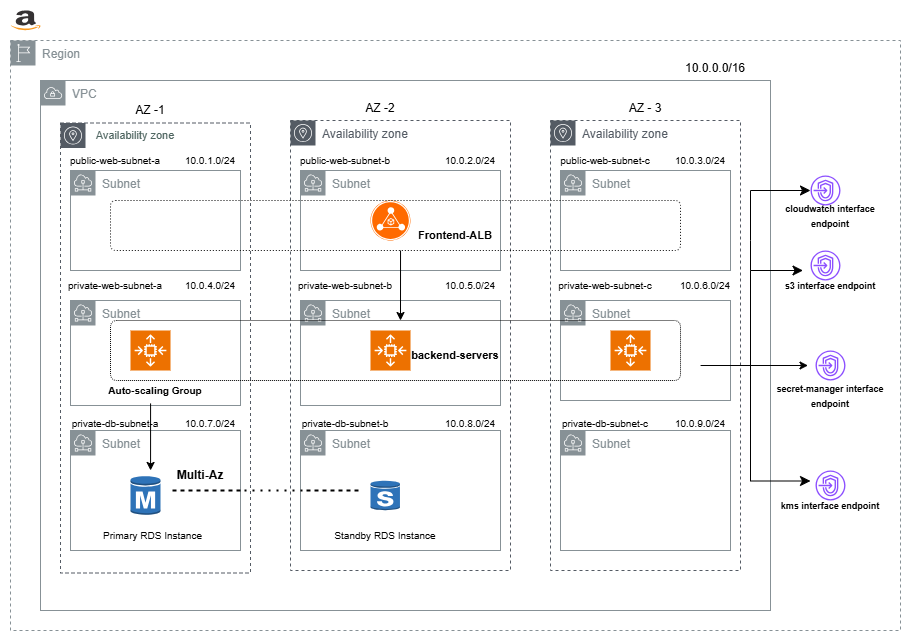

The diagram above was exported from draw.io. Its source (the exported page's mxGraphModel, read from the mxfile embedded in the PNG):
<mxGraphModel dx="1213" dy="643" grid="1" gridSize="10" guides="1" tooltips="1" connect="1" arrows="1" fold="1" page="1" pageScale="1" pageWidth="827" pageHeight="1169" math="0" shadow="0">
  <root>
    <mxCell id="0" />
    <mxCell id="1" parent="0" />
    <mxCell id="ajeXU0B-5WfMWEMZQBUK-1" value="Region" style="sketch=0;outlineConnect=0;gradientColor=none;html=1;whiteSpace=wrap;fontSize=12;fontStyle=0;shape=mxgraph.aws4.group;grIcon=mxgraph.aws4.group_region;strokeColor=#879196;fillColor=none;verticalAlign=top;align=left;spacingLeft=30;fontColor=#879196;dashed=1;" parent="1" vertex="1">
      <mxGeometry x="40" y="40" width="890" height="590" as="geometry" />
    </mxCell>
    <mxCell id="ajeXU0B-5WfMWEMZQBUK-2" value="VPC" style="sketch=0;outlineConnect=0;gradientColor=none;html=1;whiteSpace=wrap;fontSize=12;fontStyle=0;shape=mxgraph.aws4.group;grIcon=mxgraph.aws4.group_vpc;strokeColor=#879196;fillColor=none;verticalAlign=top;align=left;spacingLeft=30;fontColor=#879196;dashed=0;" parent="1" vertex="1">
      <mxGeometry x="70" y="80" width="730" height="530" as="geometry" />
    </mxCell>
    <mxCell id="ajeXU0B-5WfMWEMZQBUK-3" value="10.0.0.0/16&lt;div&gt;&lt;br&gt;&lt;/div&gt;" style="text;html=1;align=center;verticalAlign=middle;whiteSpace=wrap;rounded=0;" parent="1" vertex="1">
      <mxGeometry x="690" y="60" width="110" height="30" as="geometry" />
    </mxCell>
    <mxCell id="ajeXU0B-5WfMWEMZQBUK-5" value="" style="sketch=0;outlineConnect=0;gradientColor=none;html=1;whiteSpace=wrap;fontSize=12;fontStyle=0;shape=mxgraph.aws4.group;grIcon=mxgraph.aws4.group_availability_zone;strokeColor=#545B64;fillColor=none;verticalAlign=top;align=left;spacingLeft=30;fontColor=#545B64;dashed=1;" parent="1" vertex="1">
      <mxGeometry x="90" y="122.5" width="190" height="450" as="geometry" />
    </mxCell>
    <mxCell id="ajeXU0B-5WfMWEMZQBUK-6" value="Availability zone" style="sketch=0;outlineConnect=0;gradientColor=none;html=1;whiteSpace=wrap;fontSize=12;fontStyle=0;shape=mxgraph.aws4.group;grIcon=mxgraph.aws4.group_availability_zone;strokeColor=#545B64;fillColor=none;verticalAlign=top;align=left;spacingLeft=30;fontColor=#545B64;dashed=1;" parent="1" vertex="1">
      <mxGeometry x="320" y="120" width="220" height="450" as="geometry" />
    </mxCell>
    <mxCell id="ajeXU0B-5WfMWEMZQBUK-7" value="Availability zone" style="sketch=0;outlineConnect=0;gradientColor=none;html=1;whiteSpace=wrap;fontSize=12;fontStyle=0;shape=mxgraph.aws4.group;grIcon=mxgraph.aws4.group_availability_zone;strokeColor=#545B64;fillColor=none;verticalAlign=top;align=left;spacingLeft=30;fontColor=#545B64;dashed=1;" parent="1" vertex="1">
      <mxGeometry x="580" y="120" width="190" height="450" as="geometry" />
    </mxCell>
    <mxCell id="ajeXU0B-5WfMWEMZQBUK-8" value="AZ -1" style="text;html=1;align=center;verticalAlign=middle;whiteSpace=wrap;rounded=0;" parent="1" vertex="1">
      <mxGeometry x="150" y="100" width="60" height="20" as="geometry" />
    </mxCell>
    <mxCell id="ajeXU0B-5WfMWEMZQBUK-10" value="AZ -2&lt;div&gt;&lt;br&gt;&lt;/div&gt;" style="text;html=1;align=center;verticalAlign=middle;whiteSpace=wrap;rounded=0;" parent="1" vertex="1">
      <mxGeometry x="380" y="100" width="60" height="30" as="geometry" />
    </mxCell>
    <mxCell id="ajeXU0B-5WfMWEMZQBUK-11" value="AZ - 3&lt;div&gt;&lt;br&gt;&lt;/div&gt;" style="text;html=1;align=center;verticalAlign=middle;whiteSpace=wrap;rounded=0;" parent="1" vertex="1">
      <mxGeometry x="645" y="100" width="60" height="30" as="geometry" />
    </mxCell>
    <mxCell id="ajeXU0B-5WfMWEMZQBUK-14" value="Subnet" style="sketch=0;outlineConnect=0;gradientColor=none;html=1;whiteSpace=wrap;fontSize=12;fontStyle=0;shape=mxgraph.aws4.group;grIcon=mxgraph.aws4.group_subnet;strokeColor=#879196;fillColor=none;verticalAlign=top;align=left;spacingLeft=30;fontColor=#879196;dashed=0;" parent="1" vertex="1">
      <mxGeometry x="100" y="170" width="170" height="100" as="geometry" />
    </mxCell>
    <mxCell id="ajeXU0B-5WfMWEMZQBUK-17" value="Subnet" style="sketch=0;outlineConnect=0;gradientColor=none;html=1;whiteSpace=wrap;fontSize=12;fontStyle=0;shape=mxgraph.aws4.group;grIcon=mxgraph.aws4.group_subnet;strokeColor=#879196;fillColor=none;verticalAlign=top;align=left;spacingLeft=30;fontColor=#879196;dashed=0;" parent="1" vertex="1">
      <mxGeometry x="330" y="170" width="200" height="100" as="geometry" />
    </mxCell>
    <mxCell id="ajeXU0B-5WfMWEMZQBUK-18" value="Subnet" style="sketch=0;outlineConnect=0;gradientColor=none;html=1;whiteSpace=wrap;fontSize=12;fontStyle=0;shape=mxgraph.aws4.group;grIcon=mxgraph.aws4.group_subnet;strokeColor=#879196;fillColor=none;verticalAlign=top;align=left;spacingLeft=30;fontColor=#879196;dashed=0;" parent="1" vertex="1">
      <mxGeometry x="590" y="170" width="170" height="100" as="geometry" />
    </mxCell>
    <mxCell id="ajeXU0B-5WfMWEMZQBUK-20" value="Subnet" style="sketch=0;outlineConnect=0;gradientColor=none;html=1;whiteSpace=wrap;fontSize=12;fontStyle=0;shape=mxgraph.aws4.group;grIcon=mxgraph.aws4.group_subnet;strokeColor=#879196;fillColor=none;verticalAlign=top;align=left;spacingLeft=30;fontColor=#879196;dashed=0;" parent="1" vertex="1">
      <mxGeometry x="330" y="300" width="200" height="105" as="geometry" />
    </mxCell>
    <mxCell id="ajeXU0B-5WfMWEMZQBUK-21" value="Subnet" style="sketch=0;outlineConnect=0;gradientColor=none;html=1;whiteSpace=wrap;fontSize=12;fontStyle=0;shape=mxgraph.aws4.group;grIcon=mxgraph.aws4.group_subnet;strokeColor=#879196;fillColor=none;verticalAlign=top;align=left;spacingLeft=30;fontColor=#879196;dashed=0;" parent="1" vertex="1">
      <mxGeometry x="100" y="300" width="170" height="105" as="geometry" />
    </mxCell>
    <mxCell id="ajeXU0B-5WfMWEMZQBUK-22" value="Subnet" style="sketch=0;outlineConnect=0;gradientColor=none;html=1;whiteSpace=wrap;fontSize=12;fontStyle=0;shape=mxgraph.aws4.group;grIcon=mxgraph.aws4.group_subnet;strokeColor=#879196;fillColor=none;verticalAlign=top;align=left;spacingLeft=30;fontColor=#879196;dashed=0;" parent="1" vertex="1">
      <mxGeometry x="590" y="300" width="170" height="100" as="geometry" />
    </mxCell>
    <mxCell id="ajeXU0B-5WfMWEMZQBUK-24" value="Subnet" style="sketch=0;outlineConnect=0;gradientColor=none;html=1;whiteSpace=wrap;fontSize=12;fontStyle=0;shape=mxgraph.aws4.group;grIcon=mxgraph.aws4.group_subnet;strokeColor=#879196;fillColor=none;verticalAlign=top;align=left;spacingLeft=30;fontColor=#879196;dashed=0;" parent="1" vertex="1">
      <mxGeometry x="100" y="430" width="170" height="120" as="geometry" />
    </mxCell>
    <mxCell id="ajeXU0B-5WfMWEMZQBUK-25" value="Subnet" style="sketch=0;outlineConnect=0;gradientColor=none;html=1;whiteSpace=wrap;fontSize=12;fontStyle=0;shape=mxgraph.aws4.group;grIcon=mxgraph.aws4.group_subnet;strokeColor=#879196;fillColor=none;verticalAlign=top;align=left;spacingLeft=30;fontColor=#879196;dashed=0;" parent="1" vertex="1">
      <mxGeometry x="330" y="430" width="200" height="120" as="geometry" />
    </mxCell>
    <mxCell id="ajeXU0B-5WfMWEMZQBUK-26" value="Subnet" style="sketch=0;outlineConnect=0;gradientColor=none;html=1;whiteSpace=wrap;fontSize=12;fontStyle=0;shape=mxgraph.aws4.group;grIcon=mxgraph.aws4.group_subnet;strokeColor=#879196;fillColor=none;verticalAlign=top;align=left;spacingLeft=30;fontColor=#879196;dashed=0;" parent="1" vertex="1">
      <mxGeometry x="590" y="430" width="170" height="120" as="geometry" />
    </mxCell>
    <mxCell id="ajeXU0B-5WfMWEMZQBUK-27" value="" style="points=[];aspect=fixed;html=1;align=center;shadow=0;dashed=0;fillColor=#FF6A00;strokeColor=none;shape=mxgraph.alibaba_cloud.alb_application_load_balancer_02;" parent="1" vertex="1">
      <mxGeometry x="400" y="200" width="40" height="40" as="geometry" />
    </mxCell>
    <mxCell id="ajeXU0B-5WfMWEMZQBUK-28" value="" style="rounded=1;arcSize=10;dashed=1;fillColor=none;gradientColor=none;dashPattern=1 2;strokeWidth=1;fontColor=light-dark(#bf9292, #ededed);fontSize=10;" parent="1" vertex="1">
      <mxGeometry x="140" y="200" width="570" height="50" as="geometry" />
    </mxCell>
    <mxCell id="ajeXU0B-5WfMWEMZQBUK-29" value="&lt;font style=&quot;font-size: 10px;&quot;&gt;private-db-subnet-a&lt;/font&gt;" style="text;html=1;align=center;verticalAlign=middle;whiteSpace=wrap;rounded=0;" parent="1" vertex="1">
      <mxGeometry x="80" y="412.5" width="130" height="20" as="geometry" />
    </mxCell>
    <mxCell id="ajeXU0B-5WfMWEMZQBUK-30" value="&lt;font style=&quot;font-size: 10px;&quot;&gt;public-web-subnet-b&lt;/font&gt;" style="text;html=1;align=center;verticalAlign=middle;whiteSpace=wrap;rounded=0;" parent="1" vertex="1">
      <mxGeometry x="310" y="150" width="130" height="20" as="geometry" />
    </mxCell>
    <mxCell id="ajeXU0B-5WfMWEMZQBUK-31" value="&lt;font style=&quot;font-size: 10px;&quot;&gt;public-web-subnet-c&lt;/font&gt;" style="text;html=1;align=center;verticalAlign=middle;whiteSpace=wrap;rounded=0;" parent="1" vertex="1">
      <mxGeometry x="570" y="150" width="130" height="20" as="geometry" />
    </mxCell>
    <mxCell id="ajeXU0B-5WfMWEMZQBUK-32" value="&lt;font style=&quot;font-size: 10px;&quot;&gt;private-web-subnet-a&lt;/font&gt;" style="text;html=1;align=center;verticalAlign=middle;whiteSpace=wrap;rounded=0;" parent="1" vertex="1">
      <mxGeometry x="80" y="280" width="130" height="10" as="geometry" />
    </mxCell>
    <mxCell id="ajeXU0B-5WfMWEMZQBUK-33" value="&lt;font style=&quot;font-size: 10px;&quot;&gt;private-web-subnet-b&lt;/font&gt;" style="text;html=1;align=center;verticalAlign=middle;whiteSpace=wrap;rounded=0;" parent="1" vertex="1">
      <mxGeometry x="310" y="280" width="130" height="10" as="geometry" />
    </mxCell>
    <mxCell id="ajeXU0B-5WfMWEMZQBUK-34" value="&lt;font style=&quot;font-size: 10px;&quot;&gt;private-web-subnet-c&lt;/font&gt;" style="text;html=1;align=center;verticalAlign=middle;whiteSpace=wrap;rounded=0;" parent="1" vertex="1">
      <mxGeometry x="570" y="280" width="130" height="10" as="geometry" />
    </mxCell>
    <mxCell id="ajeXU0B-5WfMWEMZQBUK-36" value="&lt;font style=&quot;font-size: 10px;&quot;&gt;private-db-subnet-b&lt;/font&gt;" style="text;html=1;align=center;verticalAlign=middle;whiteSpace=wrap;rounded=0;" parent="1" vertex="1">
      <mxGeometry x="310" y="420" width="130" height="5" as="geometry" />
    </mxCell>
    <mxCell id="ajeXU0B-5WfMWEMZQBUK-37" value="&lt;font style=&quot;font-size: 10px;&quot;&gt;private-db-subnet-c&lt;/font&gt;" style="text;html=1;align=center;verticalAlign=middle;whiteSpace=wrap;rounded=0;" parent="1" vertex="1">
      <mxGeometry x="570" y="420" width="130" height="5" as="geometry" />
    </mxCell>
    <mxCell id="ajeXU0B-5WfMWEMZQBUK-39" value="&lt;b&gt;&lt;font style=&quot;font-size: 11px;&quot;&gt;Frontend-ALB&lt;/font&gt;&lt;/b&gt;" style="text;html=1;align=center;verticalAlign=middle;whiteSpace=wrap;rounded=0;" parent="1" vertex="1">
      <mxGeometry x="425" y="220" width="120" height="30" as="geometry" />
    </mxCell>
    <mxCell id="ajeXU0B-5WfMWEMZQBUK-40" value="" style="sketch=0;points=[[0,0,0],[0.25,0,0],[0.5,0,0],[0.75,0,0],[1,0,0],[0,1,0],[0.25,1,0],[0.5,1,0],[0.75,1,0],[1,1,0],[0,0.25,0],[0,0.5,0],[0,0.75,0],[1,0.25,0],[1,0.5,0],[1,0.75,0]];outlineConnect=0;fontColor=#232F3E;fillColor=#ED7100;strokeColor=#ffffff;dashed=0;verticalLabelPosition=bottom;verticalAlign=top;align=center;html=1;fontSize=12;fontStyle=0;aspect=fixed;shape=mxgraph.aws4.resourceIcon;resIcon=mxgraph.aws4.auto_scaling2;" parent="1" vertex="1">
      <mxGeometry x="400" y="330" width="40" height="40" as="geometry" />
    </mxCell>
    <mxCell id="ajeXU0B-5WfMWEMZQBUK-42" value="" style="sketch=0;points=[[0,0,0],[0.25,0,0],[0.5,0,0],[0.75,0,0],[1,0,0],[0,1,0],[0.25,1,0],[0.5,1,0],[0.75,1,0],[1,1,0],[0,0.25,0],[0,0.5,0],[0,0.75,0],[1,0.25,0],[1,0.5,0],[1,0.75,0]];outlineConnect=0;fontColor=#232F3E;fillColor=#ED7100;strokeColor=#ffffff;dashed=0;verticalLabelPosition=bottom;verticalAlign=top;align=center;html=1;fontSize=12;fontStyle=0;aspect=fixed;shape=mxgraph.aws4.resourceIcon;resIcon=mxgraph.aws4.auto_scaling2;" parent="1" vertex="1">
      <mxGeometry x="160" y="330" width="40" height="40" as="geometry" />
    </mxCell>
    <mxCell id="ajeXU0B-5WfMWEMZQBUK-43" value="" style="sketch=0;points=[[0,0,0],[0.25,0,0],[0.5,0,0],[0.75,0,0],[1,0,0],[0,1,0],[0.25,1,0],[0.5,1,0],[0.75,1,0],[1,1,0],[0,0.25,0],[0,0.5,0],[0,0.75,0],[1,0.25,0],[1,0.5,0],[1,0.75,0]];outlineConnect=0;fontColor=#232F3E;fillColor=#ED7100;strokeColor=#ffffff;dashed=0;verticalLabelPosition=bottom;verticalAlign=top;align=center;html=1;fontSize=12;fontStyle=0;aspect=fixed;shape=mxgraph.aws4.resourceIcon;resIcon=mxgraph.aws4.auto_scaling2;" parent="1" vertex="1">
      <mxGeometry x="640" y="330" width="40" height="40" as="geometry" />
    </mxCell>
    <mxCell id="ajeXU0B-5WfMWEMZQBUK-44" value="" style="rounded=1;arcSize=10;dashed=1;fillColor=none;gradientColor=none;dashPattern=1 1;strokeWidth=1;" parent="1" vertex="1">
      <mxGeometry x="140" y="320" width="570" height="60" as="geometry" />
    </mxCell>
    <mxCell id="ajeXU0B-5WfMWEMZQBUK-45" value="&lt;b&gt;&lt;font style=&quot;font-size: 11px;&quot;&gt;backend-servers&lt;/font&gt;&lt;/b&gt;" style="text;html=1;align=center;verticalAlign=middle;whiteSpace=wrap;rounded=0;" parent="1" vertex="1">
      <mxGeometry x="440" y="340" width="90" height="30" as="geometry" />
    </mxCell>
    <mxCell id="ajeXU0B-5WfMWEMZQBUK-46" value="" style="outlineConnect=0;dashed=0;verticalLabelPosition=bottom;verticalAlign=top;align=center;html=1;shape=mxgraph.aws3.rds_db_instance;fillColor=#2E73B8;gradientColor=none;" parent="1" vertex="1">
      <mxGeometry x="160" y="475" width="30" height="40" as="geometry" />
    </mxCell>
    <mxCell id="ajeXU0B-5WfMWEMZQBUK-47" value="" style="outlineConnect=0;dashed=0;verticalLabelPosition=bottom;verticalAlign=top;align=center;html=1;shape=mxgraph.aws3.rds_db_instance_standby_multi_az;fillColor=#2E73B8;gradientColor=none;" parent="1" vertex="1">
      <mxGeometry x="400" y="480" width="29.5" height="30" as="geometry" />
    </mxCell>
    <mxCell id="ajeXU0B-5WfMWEMZQBUK-48" value="" style="endArrow=none;dashed=1;html=1;dashPattern=1 3;strokeWidth=2;rounded=0;" parent="1" source="ajeXU0B-5WfMWEMZQBUK-24" target="ajeXU0B-5WfMWEMZQBUK-25" edge="1">
      <mxGeometry width="50" height="50" relative="1" as="geometry">
        <mxPoint x="210" y="500" as="sourcePoint" />
        <mxPoint x="260" y="450" as="targetPoint" />
        <Array as="points">
          <mxPoint x="200" y="490" />
          <mxPoint x="290" y="490" />
          <mxPoint x="390" y="490" />
        </Array>
      </mxGeometry>
    </mxCell>
    <mxCell id="ajeXU0B-5WfMWEMZQBUK-49" value="&lt;b&gt;Multi-Az&lt;/b&gt;" style="text;html=1;align=center;verticalAlign=middle;whiteSpace=wrap;rounded=0;" parent="1" vertex="1">
      <mxGeometry x="200" y="460" width="60" height="30" as="geometry" />
    </mxCell>
    <mxCell id="ajeXU0B-5WfMWEMZQBUK-50" value="&lt;b&gt;&lt;font style=&quot;font-size: 10px;&quot;&gt;Auto-scaling Group&lt;/font&gt;&lt;/b&gt;" style="text;html=1;align=center;verticalAlign=middle;whiteSpace=wrap;rounded=0;" parent="1" vertex="1">
      <mxGeometry x="125" y="375" width="120" height="30" as="geometry" />
    </mxCell>
    <mxCell id="ajeXU0B-5WfMWEMZQBUK-56" value="&lt;font style=&quot;font-size: 10px;&quot;&gt;public-web-subnet-a&lt;/font&gt;" style="text;html=1;align=center;verticalAlign=middle;whiteSpace=wrap;rounded=0;" parent="1" vertex="1">
      <mxGeometry x="80" y="150" width="130" height="20" as="geometry" />
    </mxCell>
    <mxCell id="ajeXU0B-5WfMWEMZQBUK-57" value="10.0.1.0/24" style="text;html=1;align=center;verticalAlign=middle;whiteSpace=wrap;rounded=0;fontSize=10;" parent="1" vertex="1">
      <mxGeometry x="210" y="145" width="60" height="30" as="geometry" />
    </mxCell>
    <mxCell id="ajeXU0B-5WfMWEMZQBUK-58" value="10.0.2.0/24" style="text;html=1;align=center;verticalAlign=middle;whiteSpace=wrap;rounded=0;fontSize=10;" parent="1" vertex="1">
      <mxGeometry x="470" y="145" width="60" height="30" as="geometry" />
    </mxCell>
    <mxCell id="ajeXU0B-5WfMWEMZQBUK-59" value="10.0.3.0/24" style="text;html=1;align=center;verticalAlign=middle;whiteSpace=wrap;rounded=0;fontSize=10;" parent="1" vertex="1">
      <mxGeometry x="700" y="145" width="60" height="30" as="geometry" />
    </mxCell>
    <mxCell id="ajeXU0B-5WfMWEMZQBUK-60" value="10.0.4.0/24" style="text;html=1;align=center;verticalAlign=middle;whiteSpace=wrap;rounded=0;fontSize=10;" parent="1" vertex="1">
      <mxGeometry x="210" y="270" width="60" height="30" as="geometry" />
    </mxCell>
    <mxCell id="ajeXU0B-5WfMWEMZQBUK-61" value="10.0.5.0/24" style="text;html=1;align=center;verticalAlign=middle;whiteSpace=wrap;rounded=0;fontSize=10;" parent="1" vertex="1">
      <mxGeometry x="470" y="270" width="60" height="30" as="geometry" />
    </mxCell>
    <mxCell id="ajeXU0B-5WfMWEMZQBUK-62" value="10.0.6.0/24" style="text;html=1;align=center;verticalAlign=middle;whiteSpace=wrap;rounded=0;fontSize=10;" parent="1" vertex="1">
      <mxGeometry x="705" y="270" width="60" height="30" as="geometry" />
    </mxCell>
    <mxCell id="ajeXU0B-5WfMWEMZQBUK-63" value="10.0.7.0/24" style="text;html=1;align=center;verticalAlign=middle;whiteSpace=wrap;rounded=0;fontSize=10;" parent="1" vertex="1">
      <mxGeometry x="210" y="407.5" width="60" height="30" as="geometry" />
    </mxCell>
    <mxCell id="ajeXU0B-5WfMWEMZQBUK-64" value="10.0.8.0/24" style="text;html=1;align=center;verticalAlign=middle;whiteSpace=wrap;rounded=0;fontSize=10;" parent="1" vertex="1">
      <mxGeometry x="470" y="407.5" width="60" height="30" as="geometry" />
    </mxCell>
    <mxCell id="ajeXU0B-5WfMWEMZQBUK-65" value="10.0.9.0/24" style="text;html=1;align=center;verticalAlign=middle;whiteSpace=wrap;rounded=0;fontSize=10;" parent="1" vertex="1">
      <mxGeometry x="700" y="407.5" width="60" height="30" as="geometry" />
    </mxCell>
    <mxCell id="ajeXU0B-5WfMWEMZQBUK-67" value="" style="endArrow=classic;html=1;rounded=0;exitX=0.042;exitY=1;exitDx=0;exitDy=0;exitPerimeter=0;" parent="1" source="ajeXU0B-5WfMWEMZQBUK-39" edge="1">
      <mxGeometry width="50" height="50" relative="1" as="geometry">
        <mxPoint x="390" y="360" as="sourcePoint" />
        <mxPoint x="430" y="320" as="targetPoint" />
        <Array as="points" />
      </mxGeometry>
    </mxCell>
    <mxCell id="ajeXU0B-5WfMWEMZQBUK-73" value="" style="endArrow=classic;html=1;rounded=0;entryX=0.471;entryY=0.333;entryDx=0;entryDy=0;entryPerimeter=0;exitX=0.459;exitY=0.93;exitDx=0;exitDy=0;exitPerimeter=0;" parent="1" source="ajeXU0B-5WfMWEMZQBUK-50" target="ajeXU0B-5WfMWEMZQBUK-24" edge="1">
      <mxGeometry width="50" height="50" relative="1" as="geometry">
        <mxPoint x="390" y="360" as="sourcePoint" />
        <mxPoint x="440" y="310" as="targetPoint" />
      </mxGeometry>
    </mxCell>
    <mxCell id="ajeXU0B-5WfMWEMZQBUK-74" value="Primary RDS Instance" style="text;html=1;align=center;verticalAlign=middle;whiteSpace=wrap;rounded=0;fontSize=10;" parent="1" vertex="1">
      <mxGeometry x="125" y="520" width="115" height="30" as="geometry" />
    </mxCell>
    <mxCell id="ajeXU0B-5WfMWEMZQBUK-75" value="Standby RDS Instance" style="text;html=1;align=center;verticalAlign=middle;whiteSpace=wrap;rounded=0;fontSize=10;" parent="1" vertex="1">
      <mxGeometry x="360" y="520" width="110" height="30" as="geometry" />
    </mxCell>
    <mxCell id="ajeXU0B-5WfMWEMZQBUK-76" value="" style="dashed=0;outlineConnect=0;html=1;align=center;labelPosition=center;verticalLabelPosition=bottom;verticalAlign=top;shape=mxgraph.weblogos.amazon" parent="1" vertex="1">
      <mxGeometry x="40" y="10" width="30" height="20" as="geometry" />
    </mxCell>
    <mxCell id="ajeXU0B-5WfMWEMZQBUK-79" value="" style="sketch=0;outlineConnect=0;fontColor=#232F3E;gradientColor=none;fillColor=#8C4FFF;strokeColor=none;dashed=0;verticalLabelPosition=bottom;verticalAlign=top;align=center;html=1;fontSize=12;fontStyle=0;aspect=fixed;pointerEvents=1;shape=mxgraph.aws4.endpoints;" parent="1" vertex="1">
      <mxGeometry x="845" y="350" width="30" height="30" as="geometry" />
    </mxCell>
    <mxCell id="ajeXU0B-5WfMWEMZQBUK-81" value="&lt;b style=&quot;&quot;&gt;&lt;font style=&quot;font-size: 9px;&quot;&gt;s3 interface endpoint&lt;/font&gt;&lt;/b&gt;" style="text;html=1;align=center;verticalAlign=middle;whiteSpace=wrap;rounded=0;" parent="1" vertex="1">
      <mxGeometry x="805" y="270" width="110" height="30" as="geometry" />
    </mxCell>
    <mxCell id="ajeXU0B-5WfMWEMZQBUK-82" value="&lt;b style=&quot;&quot;&gt;&lt;font style=&quot;font-size: 9px;&quot;&gt;secret-manager interface endpoint&lt;/font&gt;&lt;/b&gt;" style="text;html=1;align=center;verticalAlign=middle;whiteSpace=wrap;rounded=0;" parent="1" vertex="1">
      <mxGeometry x="805" y="380" width="110" height="30" as="geometry" />
    </mxCell>
    <mxCell id="ajeXU0B-5WfMWEMZQBUK-83" value="&lt;b style=&quot;&quot;&gt;&lt;font style=&quot;font-size: 9px;&quot;&gt;kms interface endpoint&lt;/font&gt;&lt;/b&gt;" style="text;html=1;align=center;verticalAlign=middle;whiteSpace=wrap;rounded=0;" parent="1" vertex="1">
      <mxGeometry x="800" y="490" width="120" height="30" as="geometry" />
    </mxCell>
    <mxCell id="ajeXU0B-5WfMWEMZQBUK-84" value="" style="edgeStyle=elbowEdgeStyle;elbow=horizontal;endArrow=classic;html=1;curved=0;rounded=0;endSize=8;startSize=8;entryX=0.25;entryY=0;entryDx=0;entryDy=0;exitX=0.824;exitY=0.65;exitDx=0;exitDy=0;exitPerimeter=0;" parent="1" source="ajeXU0B-5WfMWEMZQBUK-22" target="ajeXU0B-5WfMWEMZQBUK-81" edge="1">
      <mxGeometry width="50" height="50" relative="1" as="geometry">
        <mxPoint x="760" y="365" as="sourcePoint" />
        <mxPoint x="810" y="315" as="targetPoint" />
        <Array as="points">
          <mxPoint x="780" y="320" />
        </Array>
      </mxGeometry>
    </mxCell>
    <mxCell id="ajeXU0B-5WfMWEMZQBUK-86" value="" style="edgeStyle=segmentEdgeStyle;endArrow=classic;html=1;curved=0;rounded=0;endSize=8;startSize=8;" parent="1" edge="1">
      <mxGeometry width="50" height="50" relative="1" as="geometry">
        <mxPoint x="780" y="365" as="sourcePoint" />
        <mxPoint x="840" y="480.5" as="targetPoint" />
        <Array as="points">
          <mxPoint x="780" y="480" />
        </Array>
      </mxGeometry>
    </mxCell>
    <mxCell id="ajeXU0B-5WfMWEMZQBUK-87" value="" style="endArrow=classic;html=1;rounded=0;" parent="1" edge="1">
      <mxGeometry width="50" height="50" relative="1" as="geometry">
        <mxPoint x="777.5" y="365" as="sourcePoint" />
        <mxPoint x="837.5" y="365" as="targetPoint" />
      </mxGeometry>
    </mxCell>
    <mxCell id="ajeXU0B-5WfMWEMZQBUK-89" value="" style="sketch=0;outlineConnect=0;fontColor=#232F3E;gradientColor=none;fillColor=#8C4FFF;strokeColor=none;dashed=0;verticalLabelPosition=bottom;verticalAlign=top;align=center;html=1;fontSize=12;fontStyle=0;aspect=fixed;pointerEvents=1;shape=mxgraph.aws4.endpoints;" parent="1" vertex="1">
      <mxGeometry x="845" y="470" width="30" height="30" as="geometry" />
    </mxCell>
    <mxCell id="ajeXU0B-5WfMWEMZQBUK-90" value="" style="sketch=0;outlineConnect=0;fontColor=#232F3E;gradientColor=none;fillColor=#8C4FFF;strokeColor=none;dashed=0;verticalLabelPosition=bottom;verticalAlign=top;align=center;html=1;fontSize=12;fontStyle=0;aspect=fixed;pointerEvents=1;shape=mxgraph.aws4.endpoints;" parent="1" vertex="1">
      <mxGeometry x="840" y="250" width="30" height="30" as="geometry" />
    </mxCell>
    <mxCell id="ajeXU0B-5WfMWEMZQBUK-92" value="&lt;font style=&quot;color: rgb(79, 102, 97); font-size: 11px;&quot;&gt;Availability zone&lt;/font&gt;" style="text;html=1;align=center;verticalAlign=middle;whiteSpace=wrap;rounded=0;" parent="1" vertex="1">
      <mxGeometry x="120" y="120" width="90" height="30" as="geometry" />
    </mxCell>
    <mxCell id="Huxa9QASYSng8yB2es0A-2" value="" style="sketch=0;outlineConnect=0;fontColor=#232F3E;gradientColor=none;fillColor=#8C4FFF;strokeColor=none;dashed=0;verticalLabelPosition=bottom;verticalAlign=top;align=center;html=1;fontSize=12;fontStyle=0;aspect=fixed;pointerEvents=1;shape=mxgraph.aws4.endpoints;" vertex="1" parent="1">
      <mxGeometry x="840" y="175" width="30" height="30" as="geometry" />
    </mxCell>
    <mxCell id="Huxa9QASYSng8yB2es0A-3" value="&lt;b style=&quot;&quot;&gt;&lt;font style=&quot;font-size: 9px;&quot;&gt;cloudwatch interface endpoint&lt;/font&gt;&lt;/b&gt;" style="text;html=1;align=center;verticalAlign=middle;whiteSpace=wrap;rounded=0;" vertex="1" parent="1">
      <mxGeometry x="805" y="200" width="110" height="30" as="geometry" />
    </mxCell>
    <mxCell id="Huxa9QASYSng8yB2es0A-4" value="" style="edgeStyle=segmentEdgeStyle;endArrow=classic;html=1;curved=0;rounded=0;endSize=8;startSize=8;" edge="1" parent="1">
      <mxGeometry width="50" height="50" relative="1" as="geometry">
        <mxPoint x="780" y="270" as="sourcePoint" />
        <mxPoint x="840" y="190" as="targetPoint" />
        <Array as="points">
          <mxPoint x="780" y="240" />
          <mxPoint x="780" y="190" />
        </Array>
      </mxGeometry>
    </mxCell>
  </root>
</mxGraphModel>